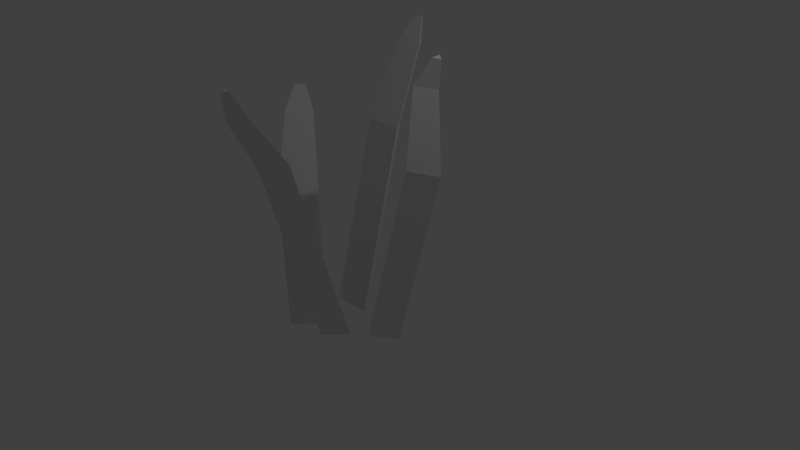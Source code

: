 # Source: grass.blend  (saved by Blender 2.76.0; exported with 4.5.12 LTS)
import bpy
from mathutils import Matrix  # noqa: F401  (used for matrix-valued properties, if any)

bpy.ops.wm.read_factory_settings(use_empty=True)
scene = bpy.context.scene
scene.name = 'Scene'

# ---- collections
col_collection_1 = bpy.data.collections.new('Collection 1'); scene.collection.children.link(col_collection_1)

# ---- world
world_world = bpy.data.worlds.new('World'); scene.world = world_world
world_world.color = (0.05088, 0.05088, 0.05088)
world_world.use_sun_shadow = False
world_world.sun_shadow_jitter_overblur = 0.0
world_world.cycles.sampling_method = 'MANUAL'
world_world.cycles.sample_map_resolution = 256

# ---- cameras
cam_camera = bpy.data.cameras.new('Camera')
cam_camera.clip_end = 100.0
cam_camera.lens = 35.0
cam_camera.sensor_width = 32.0
cam_camera.sensor_height = 18.0
cam_camera.ortho_scale = 7.314
cam_camera.dof.focus_distance = 0.0
cam_camera.dof.aperture_fstop = 128.0

# ---- lights
light_lamp = bpy.data.lights.new('Lamp', 'POINT')
light_lamp.transmission_factor = 0.0
light_lamp.cutoff_distance = 30.0
light_lamp.energy = 100.0
light_lamp.shadow_buffer_clip_start = 1.001
light_lamp.shadow_soft_size = 0.1
light_lamp.shadow_maximum_resolution = 0.006
light_lamp.use_absolute_resolution = True
light_lamp.cycles.use_multiple_importance_sampling = False

# ---- meshes
me_circle = bpy.data.meshes.new('Circle')
me_circle.from_pydata([(1.427e-08, -0.1195, -0.6595), (-0.2439, -0.3997, -0.5851), (0.2439, -0.3997, -0.5851), (1.427e-08, 0.493, 1.65), (-0.2439, 0.2129, 1.724), (0.2439, 0.2129, 1.724), (-0.1741, 0.6517, 2.638), (2.383e-09, 0.8516, 2.585), (0.1741, 0.6517, 2.638), (-0.06673, 0.8072, 2.927), (7.04e-09, 0.8838, 2.906), (0.06673, 0.8072, 2.927), (0.9224, -0.4343, -0.6595), (0.6121, -0.2302, -0.5851), (0.6775, -0.7135, -0.5851), (1.529, -0.3521, 1.65), (1.219, -0.148, 1.724), (1.284, -0.6313, 1.724), (1.216, -0.1573, 2.638), (1.438, -0.303, 2.585), (1.263, -0.5023, 2.638), (1.384, -0.2428, 2.927), (1.469, -0.2986, 2.906), (1.402, -0.375, 2.927), (0.2915, -1.134, -0.5756), (0.604, -0.9337, -0.5013), (0.1358, -0.7973, -0.5013), (0.1202, -1.723, 1.734), (0.4327, -1.522, 1.808), (-0.03555, -1.385, 1.808), (0.2407, -1.838, 2.35), (0.01761, -1.981, 2.297), (-0.09358, -1.741, 2.35), (0.09411, -1.957, 2.639), (0.00861, -2.012, 2.619), (-0.03401, -1.92, 2.639), (-0.5942, -0.5954, -0.9601), (-0.5772, -0.9664, -0.8858), (-0.2244, -0.6297, -0.8858), (-0.5114, -0.6891, 0.9294), (-0.4944, -1.06, 1.004), (-0.1416, -0.7234, 1.004), (-0.7468, -0.6945, 1.917), (-0.759, -0.4297, 1.864), (-0.495, -0.4542, 1.917), (-0.7766, -0.5079, 2.206), (-0.7812, -0.4064, 2.186), (-0.68, -0.4158, 2.206)], [], [(1, 0, 2), (5, 3, 7, 8), (2, 0, 3, 5), (1, 2, 5, 4), (0, 1, 4, 3), (8, 7, 10, 11), (4, 5, 8, 6), (3, 4, 6, 7), (9, 11, 10), (6, 8, 11, 9), (7, 6, 9, 10), (13, 12, 14), (17, 15, 19, 20), (14, 12, 15, 17), (13, 14, 17, 16), (12, 13, 16, 15), (20, 19, 22, 23), (16, 17, 20, 18), (15, 16, 18, 19), (21, 23, 22), (18, 20, 23, 21), (19, 18, 21, 22), (25, 24, 26), (29, 27, 31, 32), (26, 24, 27, 29), (25, 26, 29, 28), (24, 25, 28, 27), (32, 31, 34, 35), (28, 29, 32, 30), (27, 28, 30, 31), (33, 35, 34), (30, 32, 35, 33), (31, 30, 33, 34), (37, 36, 38), (41, 39, 43, 44), (38, 36, 39, 41), (37, 38, 41, 40), (36, 37, 40, 39), (44, 43, 46, 47), (40, 41, 44, 42), (39, 40, 42, 43), (45, 47, 46), (42, 44, 47, 45), (43, 42, 45, 46)])
me_circle.use_remesh_preserve_volume = False
me_circle.use_remesh_preserve_attributes = False
me_circle.use_mirror_vertex_groups = False
me_circle.update()

# ---- objects
ob_circle = bpy.data.objects.new('Circle', me_circle)
ob_lamp = bpy.data.objects.new('Lamp', light_lamp)
ob_camera = bpy.data.objects.new('Camera', cam_camera)

# ---- transforms, parenting, visibility, modifiers, constraints
ob_circle.location = (0.0, 0.0, 0.0)
ob_circle.lineart.crease_threshold = 0.0
ob_lamp.location = (4.076, 1.005, 5.904)
ob_lamp.rotation_euler = (0.6503, 0.05522, 1.866)
ob_lamp.lock_rotations_4d = False
ob_lamp.empty_display_type = 'ARROWS'
ob_lamp.color = (0.0, 0.0, 0.0, 0.0)
ob_lamp.lineart.crease_threshold = 0.0
ob_camera.location = (7.481, -6.508, 5.344)
ob_camera.rotation_euler = (1.109, 0.01082, 0.8149)
ob_camera.lock_rotations_4d = False
ob_camera.empty_display_type = 'ARROWS'
ob_camera.color = (0.0, 0.0, 0.0, 0.0)
ob_camera.display_type = 'WIRE'
ob_camera.lineart.crease_threshold = 0.0

# ---- collection membership
col_collection_1.objects.link(ob_circle)
col_collection_1.objects.link(ob_lamp)
col_collection_1.objects.link(ob_camera)

# ---- scene / render settings (as saved in the file)
scene.camera = ob_camera
scene.frame_start = 1; scene.frame_end = 250; scene.frame_set(1)
scene.render.engine = 'BLENDER_EEVEE_NEXT'
scene.render.resolution_percentage = 50
scene.render.dither_intensity = 0.0
scene.cycles.use_denoising = False
scene.cycles.samples = 10
scene.cycles.sampling_pattern = 'TABULATED_SOBOL'
scene.cycles.light_sampling_threshold = 0.0
scene.cycles.use_adaptive_sampling = False
scene.cycles.use_light_tree = False
scene.cycles.blur_glossy = 0.0
scene.cycles.pixel_filter_type = 'GAUSSIAN'
scene.cycles.sample_clamp_indirect = 0.0
scene.view_settings.view_transform = 'Standard'
bpy.context.view_layer.update()
